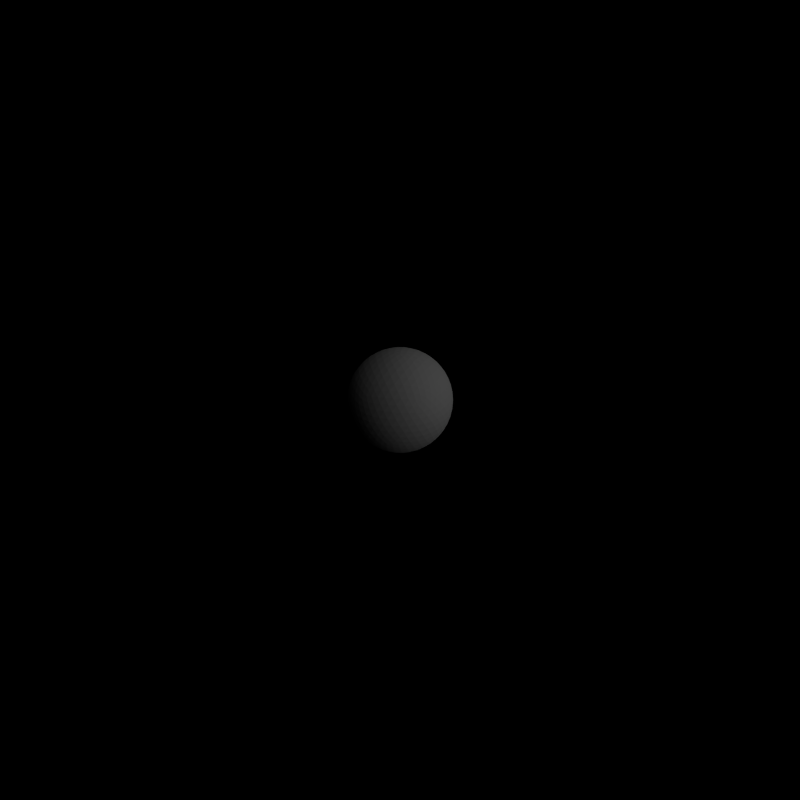 # Source: smoke.blend  (saved by Blender 2.64.0; exported with 4.5.12 LTS)
import bpy
from mathutils import Matrix  # noqa: F401  (used for matrix-valued properties, if any)

bpy.ops.wm.read_factory_settings(use_empty=True)
scene = bpy.context.scene
scene.name = 'Scene'

# ---- collections
col_collection_1 = bpy.data.collections.new('Collection 1'); scene.collection.children.link(col_collection_1)

# ---- materials (node trees are filled in below, after node groups)
mat_material = bpy.data.materials.new('Material')
mat_material.alpha_threshold = 0.0
mat_material.use_transparent_shadow = False
mat_material.diffuse_color = (0.08714, 0.08714, 0.08714, 1.0)
mat_material.roughness = 0.5
mat_material.specular_intensity = 0.0

# ---- material node trees

# ---- world
world_world = bpy.data.worlds.new('World'); scene.world = world_world
world_world.color = (0.0, 0.0, 0.0)
world_world.use_sun_shadow = False
world_world.sun_shadow_jitter_overblur = 0.0
world_world.cycles.sampling_method = 'MANUAL'
world_world.cycles.sample_map_resolution = 256
world_world.light_settings.ao_factor = 0.5

# ---- cameras
cam_camera = bpy.data.cameras.new('Camera')
cam_camera.type = 'ORTHO'
cam_camera.clip_start = 0.001
cam_camera.clip_end = 100.0
cam_camera.lens = 35.0
cam_camera.sensor_width = 32.0
cam_camera.sensor_height = 18.0
cam_camera.ortho_scale = 2.828
cam_camera.dof.focus_distance = 0.0
cam_camera.dof.aperture_fstop = 128.0

# ---- lights
light_lamp_004 = bpy.data.lights.new('Lamp.004', 'SUN')
light_lamp_004.transmission_factor = 0.0
light_lamp_004.cutoff_distance = 30.0
light_lamp_004.angle = 1.571
light_lamp_004.energy = 1.0
light_lamp_004.shadow_buffer_clip_start = 1.001
light_lamp_004.shadow_soft_size = 1.0
light_lamp_004.shadow_cascade_max_distance = 1000.0
light_lamp_004.cycles.use_multiple_importance_sampling = False
light_lamp_003 = bpy.data.lights.new('Lamp.003', 'SUN')
light_lamp_003.transmission_factor = 0.0
light_lamp_003.cutoff_distance = 30.0
light_lamp_003.use_shadow = False
light_lamp_003.angle = 1.571
light_lamp_003.energy = 1.0
light_lamp_003.shadow_buffer_clip_start = 1.001
light_lamp_003.shadow_soft_size = 1.0
light_lamp_003.shadow_cascade_max_distance = 1000.0
light_lamp_003.cycles.use_multiple_importance_sampling = False

# ---- meshes
me_icosphere = bpy.data.meshes.new('Icosphere')
me_icosphere.from_pydata([(1.49e-08, 0.0, -0.5), (0.3618, -0.2629, -0.2236), (-0.1382, -0.4253, -0.2236), (-0.4472, 0.0, -0.2236), (-0.1382, 0.4253, -0.2236), (0.3618, 0.2629, -0.2236), (0.1382, -0.4253, 0.2236), (-0.3618, -0.2629, 0.2236), (-0.3618, 0.2629, 0.2236), (0.1382, 0.4253, 0.2236), (0.4472, 0.0, 0.2236), (1.49e-08, 0.0, 0.5), (0.04824, -0.03504, -0.4964), (0.1016, -0.07381, -0.484), (0.1576, -0.1145, -0.4605), (0.2127, -0.1545, -0.4253), (0.2627, -0.1909, -0.3802), (0.3048, -0.2214, -0.3288), (0.3376, -0.2453, -0.2753), (0.3192, -0.302, -0.2385), (0.266, -0.3409, -0.2512), (0.2025, -0.3762, -0.2598), (0.1314, -0.4045, -0.2629), (0.05728, -0.4234, -0.2598), (-0.01482, -0.4321, -0.2512), (-0.08073, -0.432, -0.2385), (-0.129, -0.3969, -0.2753), (-0.1164, -0.3583, -0.3288), (-0.1003, -0.3088, -0.3802), (-0.08123, -0.25, -0.4253), (-0.06021, -0.1853, -0.4605), (-0.0388, -0.1194, -0.484), (-0.01842, -0.0567, -0.4964), (0.04824, 0.03504, -0.4964), (0.1016, 0.07381, -0.484), (0.1576, 0.1145, -0.4605), (0.2127, 0.1545, -0.4253), (0.2627, 0.1909, -0.3802), (0.3048, 0.2214, -0.3288), (0.3376, 0.2453, -0.2753), (0.3859, 0.2103, -0.2385), (0.4064, 0.1476, -0.2512), (0.4203, 0.07635, -0.2598), (0.4253, -8.759e-09, -0.2629), (0.4203, -0.07635, -0.2598), (0.4064, -0.1476, -0.2512), (0.3859, -0.2103, -0.2385), (-0.1886, -0.3969, -0.2385), (-0.242, -0.3583, -0.2512), (-0.2952, -0.3088, -0.2598), (-0.3441, -0.25, -0.2629), (-0.3849, -0.1853, -0.2598), (-0.4155, -0.1194, -0.2511), (-0.4358, -0.0567, -0.2385), (-0.4174, 0.0, -0.2753), (-0.3767, 0.0, -0.3288), (-0.3247, 0.0, -0.3802), (-0.2629, 0.0, -0.4253), (-0.1948, 0.0, -0.4605), (-0.1256, 0.0, -0.484), (-0.05962, 0.0, -0.4964), (-0.4358, 0.0567, -0.2385), (-0.4155, 0.1194, -0.2511), (-0.3849, 0.1853, -0.2598), (-0.3441, 0.25, -0.2629), (-0.2952, 0.3088, -0.2598), (-0.242, 0.3583, -0.2512), (-0.1886, 0.3969, -0.2385), (-0.129, 0.3969, -0.2753), (-0.1164, 0.3583, -0.3288), (-0.1003, 0.3088, -0.3802), (-0.08123, 0.25, -0.4253), (-0.06021, 0.1853, -0.4605), (-0.0388, 0.1194, -0.484), (-0.01842, 0.0567, -0.4964), (-0.08073, 0.432, -0.2385), (-0.01482, 0.4321, -0.2512), (0.05728, 0.4234, -0.2598), (0.1314, 0.4045, -0.2629), (0.2025, 0.3762, -0.2598), (0.266, 0.3409, -0.2512), (0.3192, 0.302, -0.2385), (0.3973, 0.2453, -0.1789), (0.4303, 0.2214, -0.1256), (0.4575, 0.1909, -0.06495), (0.4755, 0.1545, 4.379e-09), (0.4824, 0.1145, 0.06495), (0.4783, 0.07381, 0.1256), (0.4656, 0.03504, 0.1789), (0.4656, -0.03504, 0.1789), (0.4783, -0.07381, 0.1256), (0.4824, -0.1145, 0.06495), (0.4755, -0.1545, -4.379e-09), (0.4575, -0.1909, -0.06495), (0.4303, -0.2214, -0.1256), (0.3973, -0.2453, -0.1789), (0.3561, -0.302, -0.1789), (0.3436, -0.3409, -0.1256), (0.3229, -0.3762, -0.06495), (0.2939, -0.4045, 4.379e-09), (0.258, -0.4234, 0.06495), (0.218, -0.4321, 0.1256), (0.1772, -0.432, 0.1789), (0.1105, -0.4536, 0.1789), (0.07761, -0.4777, 0.1256), (0.04014, -0.4941, 0.06495), (1.052e-08, -0.5, -4.379e-09), (-0.04014, -0.4941, -0.06495), (-0.07761, -0.4777, -0.1256), (-0.1105, -0.4536, -0.1789), (-0.1772, -0.432, -0.1789), (-0.218, -0.4321, -0.1256), (-0.258, -0.4234, -0.06495), (-0.2939, -0.4045, 4.379e-09), (-0.3229, -0.3762, 0.06495), (-0.3436, -0.3409, 0.1256), (-0.3561, -0.302, 0.1789), (-0.3973, -0.2453, 0.1789), (-0.4303, -0.2214, 0.1256), (-0.4575, -0.1909, 0.06495), (-0.4755, -0.1545, -4.379e-09), (-0.4824, -0.1145, -0.06495), (-0.4783, -0.07381, -0.1256), (-0.4656, -0.03504, -0.1789), (-0.4656, 0.03504, -0.1789), (-0.4783, 0.07381, -0.1256), (-0.4824, 0.1145, -0.06495), (-0.4755, 0.1545, 4.379e-09), (-0.4575, 0.1909, 0.06495), (-0.4303, 0.2214, 0.1256), (-0.3973, 0.2453, 0.1789), (-0.3561, 0.302, 0.1789), (-0.3436, 0.3409, 0.1256), (-0.3229, 0.3762, 0.06495), (-0.2939, 0.4045, -4.379e-09), (-0.258, 0.4234, -0.06495), (-0.218, 0.4321, -0.1256), (-0.1772, 0.432, -0.1789), (-0.1105, 0.4536, -0.1789), (-0.07761, 0.4777, -0.1256), (-0.04014, 0.4941, -0.06495), (1.928e-08, 0.5, 4.379e-09), (0.04014, 0.4941, 0.06495), (0.07761, 0.4777, 0.1256), (0.1105, 0.4536, 0.1789), (0.1772, 0.432, 0.1789), (0.218, 0.4321, 0.1256), (0.258, 0.4234, 0.06495), (0.2939, 0.4045, -4.379e-09), (0.3229, 0.3762, -0.06495), (0.3436, 0.3409, -0.1256), (0.3561, 0.302, -0.1789), (0.4358, -0.0567, 0.2385), (0.4155, -0.1194, 0.2511), (0.3849, -0.1853, 0.2598), (0.3441, -0.25, 0.2629), (0.2952, -0.3088, 0.2598), (0.242, -0.3583, 0.2512), (0.1886, -0.3969, 0.2385), (0.08073, -0.432, 0.2385), (0.01482, -0.4321, 0.2512), (-0.05728, -0.4234, 0.2598), (-0.1314, -0.4045, 0.2629), (-0.2025, -0.3762, 0.2598), (-0.266, -0.3409, 0.2512), (-0.3192, -0.302, 0.2385), (-0.3859, -0.2103, 0.2385), (-0.4064, -0.1476, 0.2512), (-0.4203, -0.07635, 0.2598), (-0.4253, 8.759e-09, 0.2629), (-0.4203, 0.07635, 0.2598), (-0.4064, 0.1476, 0.2512), (-0.3859, 0.2103, 0.2385), (-0.3192, 0.302, 0.2385), (-0.266, 0.3409, 0.2512), (-0.2025, 0.3762, 0.2598), (-0.1314, 0.4045, 0.2629), (-0.05728, 0.4234, 0.2598), (0.01482, 0.4321, 0.2512), (0.08073, 0.432, 0.2385), (0.1886, 0.3969, 0.2385), (0.242, 0.3583, 0.2512), (0.2952, 0.3088, 0.2598), (0.3441, 0.25, 0.2629), (0.3849, 0.1853, 0.2598), (0.4155, 0.1194, 0.2511), (0.4358, 0.0567, 0.2385), (0.4174, 0.0, 0.2753), (0.3767, 0.0, 0.3288), (0.3247, 0.0, 0.3802), (0.2629, 0.0, 0.4253), (0.1948, 0.0, 0.4605), (0.1256, 0.0, 0.484), (0.05962, 0.0, 0.4964), (0.01842, -0.0567, 0.4964), (0.0388, -0.1194, 0.484), (0.06021, -0.1853, 0.4605), (0.08123, -0.25, 0.4253), (0.1003, -0.3088, 0.3802), (0.1164, -0.3583, 0.3288), (0.129, -0.3969, 0.2753), (-0.04824, -0.03504, 0.4964), (-0.1016, -0.07381, 0.484), (-0.1576, -0.1145, 0.4605), (-0.2127, -0.1545, 0.4253), (-0.2627, -0.1909, 0.3802), (-0.3048, -0.2214, 0.3288), (-0.3376, -0.2453, 0.2753), (-0.04824, 0.03504, 0.4964), (-0.1016, 0.07381, 0.484), (-0.1576, 0.1145, 0.4605), (-0.2127, 0.1545, 0.4253), (-0.2627, 0.1909, 0.3802), (-0.3048, 0.2214, 0.3288), (-0.3376, 0.2453, 0.2753), (0.01842, 0.0567, 0.4964), (0.0388, 0.1194, 0.484), (0.06021, 0.1853, 0.4605), (0.08123, 0.25, 0.4253), (0.1003, 0.3088, 0.3802), (0.1164, 0.3583, 0.3288), (0.129, 0.3969, 0.2753), (-0.06634, -0.3996, -0.2932), (-0.04896, -0.3554, -0.3483), (0.004854, -0.3945, -0.3072), (-0.02912, -0.2996, -0.3993), (0.0264, -0.3441, -0.3618), (0.08123, -0.3797, -0.315), (-0.008049, -0.2347, -0.4414), (0.04839, -0.2821, -0.41), (0.105, -0.3233, -0.3667), (0.1575, -0.355, -0.315), (0.0127, -0.1656, -0.4716), (0.0691, -0.2127, -0.4472), (0.1267, -0.2567, -0.41), (0.1809, -0.2939, -0.3618), (0.228, -0.322, -0.3072), (0.03174, -0.09769, -0.4893), (0.08707, -0.1415, -0.4716), (0.1445, -0.1851, -0.4414), (0.1996, -0.2252, -0.3993), (0.2485, -0.2587, -0.3483), (0.2885, -0.2843, -0.2932), (0.3595, 0.1866, -0.2932), (0.3767, 0.1173, -0.3072), (0.3229, 0.1564, -0.3483), (0.3862, 0.04009, -0.315), (0.3354, 0.08123, -0.3618), (0.2759, 0.1203, -0.3993), (0.3862, -0.04009, -0.315), (0.3399, -2.41e-07, -0.3667), (0.2833, 0.04116, -0.41), (0.2207, 0.08018, -0.4414), (0.3767, -0.1173, -0.3072), (0.3354, -0.08123, -0.3618), (0.2833, -0.04116, -0.41), (0.2236, -3.69e-07, -0.4472), (0.1614, 0.0391, -0.4716), (0.3595, -0.1866, -0.2932), (0.3229, -0.1564, -0.3483), (0.2759, -0.1203, -0.3993), (0.2207, -0.08018, -0.4414), (0.1614, -0.0391, -0.4716), (0.1027, -2.816e-07, -0.4893), (-0.4005, -0.06037, -0.2932), (-0.3531, -0.06326, -0.3483), (-0.3737, -0.1265, -0.3072), (-0.2939, -0.06487, -0.3993), (-0.3191, -0.1314, -0.3618), (-0.336, -0.1946, -0.315), (-0.2257, -0.06487, -0.4414), (-0.2534, -0.1332, -0.41), (-0.275, -0.1998, -0.3667), (-0.2889, -0.2595, -0.315), (-0.1536, -0.06326, -0.4716), (-0.1809, -0.1314, -0.4472), (-0.205, -0.1998, -0.41), (-0.2236, -0.2629, -0.3618), (-0.2358, -0.3163, -0.3072), (-0.0831, -0.06038, -0.4893), (-0.1076, -0.1265, -0.4716), (-0.1314, -0.1946, -0.4414), (-0.1525, -0.2595, -0.3993), (-0.1693, -0.3163, -0.3483), (-0.1812, -0.3623, -0.2932), (-0.1812, 0.3623, -0.2932), (-0.1693, 0.3163, -0.3483), (-0.2358, 0.3163, -0.3072), (-0.1525, 0.2595, -0.3993), (-0.2236, 0.2629, -0.3618), (-0.2889, 0.2595, -0.315), (-0.1314, 0.1946, -0.4414), (-0.205, 0.1998, -0.41), (-0.275, 0.1998, -0.3667), (-0.336, 0.1946, -0.315), (-0.1076, 0.1265, -0.4716), (-0.1809, 0.1314, -0.4472), (-0.2534, 0.1332, -0.41), (-0.3191, 0.1314, -0.3618), (-0.3737, 0.1265, -0.3072), (-0.0831, 0.06037, -0.4893), (-0.1536, 0.06326, -0.4716), (-0.2257, 0.06487, -0.4414), (-0.2939, 0.06487, -0.3993), (-0.3531, 0.06326, -0.3483), (-0.4005, 0.06037, -0.2932), (0.2885, 0.2843, -0.2932), (0.2485, 0.2587, -0.3483), (0.228, 0.322, -0.3072), (0.1996, 0.2252, -0.3993), (0.1809, 0.2939, -0.3618), (0.1575, 0.355, -0.315), (0.1445, 0.1851, -0.4414), (0.1267, 0.2567, -0.41), (0.105, 0.3233, -0.3667), (0.08123, 0.3797, -0.315), (0.08707, 0.1415, -0.4716), (0.0691, 0.2127, -0.4472), (0.04839, 0.2821, -0.41), (0.02639, 0.3441, -0.3618), (0.004854, 0.3945, -0.3072), (0.03174, 0.09769, -0.4893), (0.0127, 0.1656, -0.4716), (-0.008049, 0.2347, -0.4414), (-0.02913, 0.2996, -0.3993), (-0.04896, 0.3554, -0.3483), (-0.06634, 0.3996, -0.2932), (0.4836, -7.533e-09, 0.127), (0.494, -0.0391, 0.06652), (0.494, 0.0391, 0.06652), (0.4935, -0.08018, -2.273e-09), (0.5, -7.834e-09, 2.335e-16), (0.4935, 0.08018, 2.273e-09), (0.4805, -0.1203, -0.0682), (0.4934, -0.04116, -0.07003), (0.4934, 0.04116, -0.07003), (0.4805, 0.1203, -0.0682), (0.4559, -0.1564, -0.133), (0.4736, -0.08123, -0.1382), (0.48, -1.662e-08, -0.1401), (0.4736, 0.08123, -0.1382), (0.4559, 0.1564, -0.133), (0.423, -0.1866, -0.1904), (0.4432, -0.1173, -0.1995), (0.4545, -0.04009, -0.2046), (0.4545, 0.04009, -0.2046), (0.4432, 0.1173, -0.1995), (0.423, 0.1866, -0.1904), (0.1494, -0.4599, 0.127), (0.1155, -0.4819, 0.06652), (0.1898, -0.4578, 0.06652), (0.07625, -0.4942, -2.273e-09), (0.1545, -0.4755, 7.004e-15), (0.2288, -0.4446, 2.273e-09), (0.0341, -0.4942, -0.06821), (0.1133, -0.4819, -0.07003), (0.1916, -0.4565, -0.07003), (0.2629, -0.4198, -0.06821), (-0.00785, -0.4819, -0.133), (0.0691, -0.4755, -0.1382), (0.1483, -0.4565, -0.1401), (0.2236, -0.4253, -0.1382), (0.2896, -0.3853, -0.133), (-0.04673, -0.4599, -0.1905), (0.02541, -0.4577, -0.1995), (0.1023, -0.4446, -0.2046), (0.1786, -0.4198, -0.2046), (0.2485, -0.3853, -0.1995), (0.3082, -0.3446, -0.1905), (-0.3913, -0.2843, 0.127), (-0.4226, -0.2587, 0.06652), (-0.3767, -0.322, 0.06652), (-0.4464, -0.2252, -2.273e-09), (-0.4045, -0.2939, 2.008e-14), (-0.3521, -0.355, 2.273e-09), (-0.4594, -0.1851, -0.0682), (-0.4233, -0.2567, -0.07003), (-0.3749, -0.3233, -0.07003), (-0.318, -0.3797, -0.06821), (-0.4608, -0.1415, -0.133), (-0.4309, -0.2127, -0.1382), (-0.3883, -0.2821, -0.1401), (-0.3354, -0.3441, -0.1382), (-0.2769, -0.3945, -0.133), (-0.4519, -0.09769, -0.1904), (-0.4275, -0.1656, -0.1995), (-0.3912, -0.2347, -0.2046), (-0.3441, -0.2996, -0.2046), (-0.2896, -0.3554, -0.1995), (-0.2325, -0.3996, -0.1905), (-0.3913, 0.2843, 0.127), (-0.3767, 0.322, 0.06652), (-0.4226, 0.2587, 0.06652), (-0.3521, 0.355, -2.273e-09), (-0.4045, 0.2939, -1.961e-14), (-0.4464, 0.2252, 2.273e-09), (-0.318, 0.3797, -0.06821), (-0.3749, 0.3233, -0.07003), (-0.4233, 0.2567, -0.07003), (-0.4594, 0.1851, -0.0682), (-0.2769, 0.3945, -0.133), (-0.3354, 0.3441, -0.1382), (-0.3883, 0.2821, -0.1401), (-0.4309, 0.2127, -0.1382), (-0.4608, 0.1415, -0.133), (-0.2325, 0.3996, -0.1905), (-0.2896, 0.3554, -0.1995), (-0.3441, 0.2996, -0.2046), (-0.3912, 0.2347, -0.2046), (-0.4275, 0.1656, -0.1995), (-0.4519, 0.09769, -0.1904), (0.1494, 0.4599, 0.127), (0.1898, 0.4578, 0.06652), (0.1155, 0.4819, 0.06652), (0.2288, 0.4446, -2.273e-09), (0.1545, 0.4755, -6.537e-15), (0.07625, 0.4942, 2.273e-09), (0.2629, 0.4198, -0.06821), (0.1916, 0.4565, -0.07003), (0.1133, 0.4819, -0.07003), (0.0341, 0.4942, -0.06821), (0.2896, 0.3853, -0.133), (0.2236, 0.4253, -0.1382), (0.1483, 0.4565, -0.1401), (0.0691, 0.4755, -0.1382), (-0.00785, 0.4819, -0.133), (0.3082, 0.3446, -0.1905), (0.2485, 0.3853, -0.1995), (0.1786, 0.4198, -0.2046), (0.1023, 0.4446, -0.2046), (0.02541, 0.4577, -0.1995), (-0.04673, 0.4599, -0.1905), (0.2325, -0.3996, 0.1905), (0.2769, -0.3945, 0.133), (0.2896, -0.3554, 0.1995), (0.318, -0.3797, 0.0682), (0.3354, -0.3441, 0.1382), (0.3441, -0.2996, 0.2046), (0.3521, -0.355, -5.477e-07), (0.3749, -0.3233, 0.07003), (0.3883, -0.2821, 0.1401), (0.3912, -0.2347, 0.2046), (0.3767, -0.322, -0.06652), (0.4045, -0.2939, -9.511e-07), (0.4233, -0.2567, 0.07003), (0.4309, -0.2127, 0.1382), (0.4275, -0.1656, 0.1995), (0.3913, -0.2843, -0.127), (0.4226, -0.2587, -0.06652), (0.4464, -0.2252, -1.138e-06), (0.4594, -0.1851, 0.0682), (0.4608, -0.1415, 0.133), (0.4519, -0.09769, 0.1904), (-0.3082, -0.3446, 0.1904), (-0.2896, -0.3853, 0.133), (-0.2485, -0.3853, 0.1995), (-0.2629, -0.4198, 0.0682), (-0.2236, -0.4253, 0.1382), (-0.1786, -0.4198, 0.2046), (-0.2288, -0.4446, -3.13e-07), (-0.1916, -0.4565, 0.07003), (-0.1483, -0.4565, 0.1401), (-0.1023, -0.4446, 0.2046), (-0.1898, -0.4578, -0.06652), (-0.1545, -0.4755, -3.936e-07), (-0.1133, -0.4819, 0.07003), (-0.0691, -0.4755, 0.1382), (-0.02541, -0.4577, 0.1995), (-0.1494, -0.4599, -0.127), (-0.1155, -0.4819, -0.06652), (-0.07625, -0.4942, -2.472e-07), (-0.0341, -0.4942, 0.0682), (0.00785, -0.4819, 0.133), (0.04673, -0.4599, 0.1904), (-0.423, 0.1866, 0.1904), (-0.4559, 0.1564, 0.133), (-0.4432, 0.1173, 0.1995), (-0.4805, 0.1203, 0.0682), (-0.4736, 0.08123, 0.1382), (-0.4545, 0.04009, 0.2046), (-0.4935, 0.08018, 5.477e-08), (-0.4934, 0.04116, 0.07003), (-0.48, -4.017e-08, 0.1401), (-0.4545, -0.04009, 0.2046), (-0.494, 0.0391, -0.06652), (-0.5, -1.804e-07, 3.198e-07), (-0.4934, -0.04116, 0.07003), (-0.4736, -0.08123, 0.1382), (-0.4432, -0.1173, 0.1995), (-0.4836, -2.023e-07, -0.127), (-0.494, -0.0391, -0.06652), (-0.4935, -0.08018, 7.287e-07), (-0.4805, -0.1203, 0.06821), (-0.4559, -0.1564, 0.133), (-0.423, -0.1866, 0.1904), (0.04673, 0.4599, 0.1904), (0.00785, 0.4819, 0.133), (-0.02541, 0.4577, 0.1995), (-0.0341, 0.4942, 0.06821), (-0.0691, 0.4755, 0.1382), (-0.1023, 0.4446, 0.2046), (-0.07625, 0.4942, -1.721e-07), (-0.1133, 0.4819, 0.07003), (-0.1483, 0.4565, 0.1401), (-0.1786, 0.4198, 0.2046), (-0.1155, 0.4819, -0.06652), (-0.1545, 0.4755, -2.46e-07), (-0.1916, 0.4565, 0.07003), (-0.2236, 0.4253, 0.1382), (-0.2485, 0.3853, 0.1995), (-0.1494, 0.4599, -0.127), (-0.1898, 0.4578, -0.06652), (-0.2288, 0.4446, -1.918e-07), (-0.2629, 0.4198, 0.06821), (-0.2896, 0.3853, 0.133), (-0.3082, 0.3446, 0.1905), (0.4519, 0.09769, 0.1904), (0.4608, 0.1415, 0.133), (0.4275, 0.1656, 0.1995), (0.4594, 0.1851, 0.0682), (0.4309, 0.2127, 0.1382), (0.3912, 0.2347, 0.2046), (0.4464, 0.2252, -1.565e-08), (0.4233, 0.2567, 0.07003), (0.3883, 0.2821, 0.1401), (0.3441, 0.2996, 0.2046), (0.4226, 0.2587, -0.06652), (0.4045, 0.2939, 0.0), (0.3749, 0.3233, 0.07003), (0.3354, 0.3441, 0.1382), (0.2896, 0.3554, 0.1995), (0.3913, 0.2843, -0.127), (0.3767, 0.322, -0.06652), (0.3521, 0.355, 2.557e-08), (0.318, 0.3797, 0.06821), (0.2769, 0.3945, 0.133), (0.2325, 0.3996, 0.1905), (0.0831, -0.06037, 0.4893), (0.1076, -0.1265, 0.4716), (0.1536, -0.06326, 0.4716), (0.1314, -0.1946, 0.4414), (0.1809, -0.1314, 0.4472), (0.2257, -0.06487, 0.4414), (0.1525, -0.2595, 0.3993), (0.205, -0.1998, 0.41), (0.2534, -0.1332, 0.41), (0.2939, -0.06487, 0.3993), (0.1693, -0.3163, 0.3483), (0.2236, -0.2629, 0.3618), (0.275, -0.1998, 0.3667), (0.3191, -0.1314, 0.3618), (0.3531, -0.06326, 0.3483), (0.1812, -0.3623, 0.2932), (0.2358, -0.3163, 0.3072), (0.2889, -0.2595, 0.315), (0.336, -0.1946, 0.315), (0.3737, -0.1265, 0.3072), (0.4005, -0.06038, 0.2932), (-0.03174, -0.09769, 0.4893), (-0.08707, -0.1415, 0.4716), (-0.0127, -0.1656, 0.4716), (-0.1445, -0.1851, 0.4414), (-0.0691, -0.2127, 0.4472), (0.008049, -0.2347, 0.4414), (-0.1996, -0.2252, 0.3993), (-0.1267, -0.2567, 0.41), (-0.04839, -0.2821, 0.41), (0.02912, -0.2996, 0.3993), (-0.2485, -0.2587, 0.3483), (-0.1809, -0.2939, 0.3618), (-0.105, -0.3233, 0.3667), (-0.02639, -0.3441, 0.3618), (0.04896, -0.3554, 0.3483), (-0.2885, -0.2843, 0.2932), (-0.228, -0.322, 0.3072), (-0.1575, -0.355, 0.315), (-0.08123, -0.3797, 0.315), (-0.004854, -0.3945, 0.3072), (0.06634, -0.3996, 0.2932), (-0.1027, 0.0, 0.4893), (-0.1614, 0.0391, 0.4716), (-0.1614, -0.0391, 0.4716), (-0.2207, 0.08018, 0.4414), (-0.2236, -7.834e-09, 0.4472), (-0.2207, -0.08018, 0.4414), (-0.2759, 0.1203, 0.3993), (-0.2833, 0.04116, 0.41), (-0.2833, -0.04116, 0.41), (-0.2759, -0.1203, 0.3993), (-0.3229, 0.1564, 0.3483), (-0.3354, 0.08123, 0.3618), (-0.3399, -8.31e-09, 0.3667), (-0.3354, -0.08123, 0.3618), (-0.3229, -0.1564, 0.3483), (-0.3595, 0.1866, 0.2932), (-0.3767, 0.1173, 0.3072), (-0.3862, 0.04009, 0.315), (-0.3862, -0.04009, 0.315), (-0.3767, -0.1173, 0.3072), (-0.3595, -0.1866, 0.2932), (-0.03174, 0.09769, 0.4893), (-0.0127, 0.1656, 0.4716), (-0.08707, 0.1415, 0.4716), (0.008049, 0.2347, 0.4414), (-0.0691, 0.2127, 0.4472), (-0.1445, 0.1851, 0.4414), (0.02912, 0.2996, 0.3993), (-0.04839, 0.2821, 0.41), (-0.1267, 0.2567, 0.41), (-0.1996, 0.2252, 0.3993), (0.04896, 0.3554, 0.3483), (-0.02639, 0.3441, 0.3618), (-0.105, 0.3233, 0.3667), (-0.1809, 0.2939, 0.3618), (-0.2485, 0.2587, 0.3483), (0.06634, 0.3996, 0.2932), (-0.004854, 0.3945, 0.3072), (-0.08123, 0.3797, 0.315), (-0.1575, 0.355, 0.315), (-0.228, 0.322, 0.3072), (-0.2885, 0.2843, 0.2932), (0.0831, 0.06037, 0.4893), (0.1536, 0.06326, 0.4716), (0.1076, 0.1265, 0.4716), (0.2257, 0.06487, 0.4414), (0.1809, 0.1314, 0.4472), (0.1314, 0.1946, 0.4414), (0.2939, 0.06487, 0.3993), (0.2534, 0.1332, 0.41), (0.205, 0.1998, 0.41), (0.1525, 0.2595, 0.3993), (0.3531, 0.06326, 0.3483), (0.3191, 0.1314, 0.3618), (0.275, 0.1998, 0.3667), (0.2236, 0.2629, 0.3618), (0.1693, 0.3163, 0.3483), (0.4005, 0.06038, 0.2932), (0.3737, 0.1265, 0.3072), (0.336, 0.1946, 0.315), (0.2889, 0.2595, 0.315), (0.2358, 0.3163, 0.3072), (0.1812, 0.3623, 0.2932)], [], [(0, 12, 32), (1, 18, 46), (0, 32, 60), (0, 60, 74), (0, 74, 33), (1, 46, 95), (2, 25, 109), (3, 53, 123), (4, 67, 137), (5, 81, 151), (1, 95, 96), (2, 109, 110), (3, 123, 124), (4, 137, 138), (5, 151, 82), (6, 158, 200), (7, 165, 207), (8, 172, 214), (9, 179, 221), (10, 186, 187), (26, 25, 2), (27, 222, 26), (28, 223, 27), (29, 225, 28), (30, 228, 29), (31, 232, 30), (32, 237, 31), (26, 222, 25), (222, 24, 25), (27, 223, 222), (223, 224, 222), (222, 224, 24), (224, 23, 24), (28, 225, 223), (225, 226, 223), (223, 226, 224), (226, 227, 224), (224, 227, 23), (227, 22, 23), (29, 228, 225), (228, 229, 225), (225, 229, 226), (229, 230, 226), (226, 230, 227), (230, 231, 227), (227, 231, 22), (231, 21, 22), (30, 232, 228), (232, 233, 228), (228, 233, 229), (233, 234, 229), (229, 234, 230), (234, 235, 230), (230, 235, 231), (235, 236, 231), (231, 236, 21), (236, 20, 21), (31, 237, 232), (237, 238, 232), (232, 238, 233), (238, 239, 233), (233, 239, 234), (239, 240, 234), (234, 240, 235), (240, 241, 235), (235, 241, 236), (241, 242, 236), (236, 242, 20), (242, 19, 20), (32, 12, 237), (12, 13, 237), (237, 13, 238), (13, 14, 238), (238, 14, 239), (14, 15, 239), (239, 15, 240), (15, 16, 240), (240, 16, 241), (16, 17, 241), (241, 17, 242), (17, 18, 242), (242, 18, 19), (18, 1, 19), (40, 39, 5), (41, 243, 40), (42, 244, 41), (43, 246, 42), (44, 249, 43), (45, 253, 44), (46, 258, 45), (40, 243, 39), (243, 38, 39), (41, 244, 243), (244, 245, 243), (243, 245, 38), (245, 37, 38), (42, 246, 244), (246, 247, 244), (244, 247, 245), (247, 248, 245), (245, 248, 37), (248, 36, 37), (43, 249, 246), (249, 250, 246), (246, 250, 247), (250, 251, 247), (247, 251, 248), (251, 252, 248), (248, 252, 36), (252, 35, 36), (44, 253, 249), (253, 254, 249), (249, 254, 250), (254, 255, 250), (250, 255, 251), (255, 256, 251), (251, 256, 252), (256, 257, 252), (252, 257, 35), (257, 34, 35), (45, 258, 253), (258, 259, 253), (253, 259, 254), (259, 260, 254), (254, 260, 255), (260, 261, 255), (255, 261, 256), (261, 262, 256), (256, 262, 257), (262, 263, 257), (257, 263, 34), (263, 33, 34), (46, 18, 258), (18, 17, 258), (258, 17, 259), (17, 16, 259), (259, 16, 260), (16, 15, 260), (260, 15, 261), (15, 14, 261), (261, 14, 262), (14, 13, 262), (262, 13, 263), (13, 12, 263), (263, 12, 33), (12, 0, 33), (54, 53, 3), (55, 264, 54), (56, 265, 55), (57, 267, 56), (58, 270, 57), (59, 274, 58), (60, 279, 59), (54, 264, 53), (264, 52, 53), (55, 265, 264), (265, 266, 264), (264, 266, 52), (266, 51, 52), (56, 267, 265), (267, 268, 265), (265, 268, 266), (268, 269, 266), (266, 269, 51), (269, 50, 51), (57, 270, 267), (270, 271, 267), (267, 271, 268), (271, 272, 268), (268, 272, 269), (272, 273, 269), (269, 273, 50), (273, 49, 50), (58, 274, 270), (274, 275, 270), (270, 275, 271), (275, 276, 271), (271, 276, 272), (276, 277, 272), (272, 277, 273), (277, 278, 273), (273, 278, 49), (278, 48, 49), (59, 279, 274), (279, 280, 274), (274, 280, 275), (280, 281, 275), (275, 281, 276), (281, 282, 276), (276, 282, 277), (282, 283, 277), (277, 283, 278), (283, 284, 278), (278, 284, 48), (284, 47, 48), (60, 32, 279), (32, 31, 279), (279, 31, 280), (31, 30, 280), (280, 30, 281), (30, 29, 281), (281, 29, 282), (29, 28, 282), (282, 28, 283), (28, 27, 283), (283, 27, 284), (27, 26, 284), (284, 26, 47), (26, 2, 47), (68, 67, 4), (69, 285, 68), (70, 286, 69), (71, 288, 70), (72, 291, 71), (73, 295, 72), (74, 300, 73), (68, 285, 67), (285, 66, 67), (69, 286, 285), (286, 287, 285), (285, 287, 66), (287, 65, 66), (70, 288, 286), (288, 289, 286), (286, 289, 287), (289, 290, 287), (287, 290, 65), (290, 64, 65), (71, 291, 288), (291, 292, 288), (288, 292, 289), (292, 293, 289), (289, 293, 290), (293, 294, 290), (290, 294, 64), (294, 63, 64), (72, 295, 291), (295, 296, 291), (291, 296, 292), (296, 297, 292), (292, 297, 293), (297, 298, 293), (293, 298, 294), (298, 299, 294), (294, 299, 63), (299, 62, 63), (73, 300, 295), (300, 301, 295), (295, 301, 296), (301, 302, 296), (296, 302, 297), (302, 303, 297), (297, 303, 298), (303, 304, 298), (298, 304, 299), (304, 305, 299), (299, 305, 62), (305, 61, 62), (74, 60, 300), (60, 59, 300), (300, 59, 301), (59, 58, 301), (301, 58, 302), (58, 57, 302), (302, 57, 303), (57, 56, 303), (303, 56, 304), (56, 55, 304), (304, 55, 305), (55, 54, 305), (305, 54, 61), (54, 3, 61), (39, 81, 5), (38, 306, 39), (37, 307, 38), (36, 309, 37), (35, 312, 36), (34, 316, 35), (33, 321, 34), (39, 306, 81), (306, 80, 81), (38, 307, 306), (307, 308, 306), (306, 308, 80), (308, 79, 80), (37, 309, 307), (309, 310, 307), (307, 310, 308), (310, 311, 308), (308, 311, 79), (311, 78, 79), (36, 312, 309), (312, 313, 309), (309, 313, 310), (313, 314, 310), (310, 314, 311), (314, 315, 311), (311, 315, 78), (315, 77, 78), (35, 316, 312), (316, 317, 312), (312, 317, 313), (317, 318, 313), (313, 318, 314), (318, 319, 314), (314, 319, 315), (319, 320, 315), (315, 320, 77), (320, 76, 77), (34, 321, 316), (321, 322, 316), (316, 322, 317), (322, 323, 317), (317, 323, 318), (323, 324, 318), (318, 324, 319), (324, 325, 319), (319, 325, 320), (325, 326, 320), (320, 326, 76), (326, 75, 76), (33, 74, 321), (74, 73, 321), (321, 73, 322), (73, 72, 322), (322, 72, 323), (72, 71, 323), (323, 71, 324), (71, 70, 324), (324, 70, 325), (70, 69, 325), (325, 69, 326), (69, 68, 326), (326, 68, 75), (68, 4, 75), (89, 88, 10), (90, 327, 89), (91, 328, 90), (92, 330, 91), (93, 333, 92), (94, 337, 93), (95, 342, 94), (89, 327, 88), (327, 87, 88), (90, 328, 327), (328, 329, 327), (327, 329, 87), (329, 86, 87), (91, 330, 328), (330, 331, 328), (328, 331, 329), (331, 332, 329), (329, 332, 86), (332, 85, 86), (92, 333, 330), (333, 334, 330), (330, 334, 331), (334, 335, 331), (331, 335, 332), (335, 336, 332), (332, 336, 85), (336, 84, 85), (93, 337, 333), (337, 338, 333), (333, 338, 334), (338, 339, 334), (334, 339, 335), (339, 340, 335), (335, 340, 336), (340, 341, 336), (336, 341, 84), (341, 83, 84), (94, 342, 337), (342, 343, 337), (337, 343, 338), (343, 344, 338), (338, 344, 339), (344, 345, 339), (339, 345, 340), (345, 346, 340), (340, 346, 341), (346, 347, 341), (341, 347, 83), (347, 82, 83), (95, 46, 342), (46, 45, 342), (342, 45, 343), (45, 44, 343), (343, 44, 344), (44, 43, 344), (344, 43, 345), (43, 42, 345), (345, 42, 346), (42, 41, 346), (346, 41, 347), (41, 40, 347), (347, 40, 82), (40, 5, 82), (103, 102, 6), (104, 348, 103), (105, 349, 104), (106, 351, 105), (107, 354, 106), (108, 358, 107), (109, 363, 108), (103, 348, 102), (348, 101, 102), (104, 349, 348), (349, 350, 348), (348, 350, 101), (350, 100, 101), (105, 351, 349), (351, 352, 349), (349, 352, 350), (352, 353, 350), (350, 353, 100), (353, 99, 100), (106, 354, 351), (354, 355, 351), (351, 355, 352), (355, 356, 352), (352, 356, 353), (356, 357, 353), (353, 357, 99), (357, 98, 99), (107, 358, 354), (358, 359, 354), (354, 359, 355), (359, 360, 355), (355, 360, 356), (360, 361, 356), (356, 361, 357), (361, 362, 357), (357, 362, 98), (362, 97, 98), (108, 363, 358), (363, 364, 358), (358, 364, 359), (364, 365, 359), (359, 365, 360), (365, 366, 360), (360, 366, 361), (366, 367, 361), (361, 367, 362), (367, 368, 362), (362, 368, 97), (368, 96, 97), (109, 25, 363), (25, 24, 363), (363, 24, 364), (24, 23, 364), (364, 23, 365), (23, 22, 365), (365, 22, 366), (22, 21, 366), (366, 21, 367), (21, 20, 367), (367, 20, 368), (20, 19, 368), (368, 19, 96), (19, 1, 96), (117, 116, 7), (118, 369, 117), (119, 370, 118), (120, 372, 119), (121, 375, 120), (122, 379, 121), (123, 384, 122), (117, 369, 116), (369, 115, 116), (118, 370, 369), (370, 371, 369), (369, 371, 115), (371, 114, 115), (119, 372, 370), (372, 373, 370), (370, 373, 371), (373, 374, 371), (371, 374, 114), (374, 113, 114), (120, 375, 372), (375, 376, 372), (372, 376, 373), (376, 377, 373), (373, 377, 374), (377, 378, 374), (374, 378, 113), (378, 112, 113), (121, 379, 375), (379, 380, 375), (375, 380, 376), (380, 381, 376), (376, 381, 377), (381, 382, 377), (377, 382, 378), (382, 383, 378), (378, 383, 112), (383, 111, 112), (122, 384, 379), (384, 385, 379), (379, 385, 380), (385, 386, 380), (380, 386, 381), (386, 387, 381), (381, 387, 382), (387, 388, 382), (382, 388, 383), (388, 389, 383), (383, 389, 111), (389, 110, 111), (123, 53, 384), (53, 52, 384), (384, 52, 385), (52, 51, 385), (385, 51, 386), (51, 50, 386), (386, 50, 387), (50, 49, 387), (387, 49, 388), (49, 48, 388), (388, 48, 389), (48, 47, 389), (389, 47, 110), (47, 2, 110), (131, 130, 8), (132, 390, 131), (133, 391, 132), (134, 393, 133), (135, 396, 134), (136, 400, 135), (137, 405, 136), (131, 390, 130), (390, 129, 130), (132, 391, 390), (391, 392, 390), (390, 392, 129), (392, 128, 129), (133, 393, 391), (393, 394, 391), (391, 394, 392), (394, 395, 392), (392, 395, 128), (395, 127, 128), (134, 396, 393), (396, 397, 393), (393, 397, 394), (397, 398, 394), (394, 398, 395), (398, 399, 395), (395, 399, 127), (399, 126, 127), (135, 400, 396), (400, 401, 396), (396, 401, 397), (401, 402, 397), (397, 402, 398), (402, 403, 398), (398, 403, 399), (403, 404, 399), (399, 404, 126), (404, 125, 126), (136, 405, 400), (405, 406, 400), (400, 406, 401), (406, 407, 401), (401, 407, 402), (407, 408, 402), (402, 408, 403), (408, 409, 403), (403, 409, 404), (409, 410, 404), (404, 410, 125), (410, 124, 125), (137, 67, 405), (67, 66, 405), (405, 66, 406), (66, 65, 406), (406, 65, 407), (65, 64, 407), (407, 64, 408), (64, 63, 408), (408, 63, 409), (63, 62, 409), (409, 62, 410), (62, 61, 410), (410, 61, 124), (61, 3, 124), (145, 144, 9), (146, 411, 145), (147, 412, 146), (148, 414, 147), (149, 417, 148), (150, 421, 149), (151, 426, 150), (145, 411, 144), (411, 143, 144), (146, 412, 411), (412, 413, 411), (411, 413, 143), (413, 142, 143), (147, 414, 412), (414, 415, 412), (412, 415, 413), (415, 416, 413), (413, 416, 142), (416, 141, 142), (148, 417, 414), (417, 418, 414), (414, 418, 415), (418, 419, 415), (415, 419, 416), (419, 420, 416), (416, 420, 141), (420, 140, 141), (149, 421, 417), (421, 422, 417), (417, 422, 418), (422, 423, 418), (418, 423, 419), (423, 424, 419), (419, 424, 420), (424, 425, 420), (420, 425, 140), (425, 139, 140), (150, 426, 421), (426, 427, 421), (421, 427, 422), (427, 428, 422), (422, 428, 423), (428, 429, 423), (423, 429, 424), (429, 430, 424), (424, 430, 425), (430, 431, 425), (425, 431, 139), (431, 138, 139), (151, 81, 426), (81, 80, 426), (426, 80, 427), (80, 79, 427), (427, 79, 428), (79, 78, 428), (428, 78, 429), (78, 77, 429), (429, 77, 430), (77, 76, 430), (430, 76, 431), (76, 75, 431), (431, 75, 138), (75, 4, 138), (102, 158, 6), (101, 432, 102), (100, 433, 101), (99, 435, 100), (98, 438, 99), (97, 442, 98), (96, 447, 97), (102, 432, 158), (432, 157, 158), (101, 433, 432), (433, 434, 432), (432, 434, 157), (434, 156, 157), (100, 435, 433), (435, 436, 433), (433, 436, 434), (436, 437, 434), (434, 437, 156), (437, 155, 156), (99, 438, 435), (438, 439, 435), (435, 439, 436), (439, 440, 436), (436, 440, 437), (440, 441, 437), (437, 441, 155), (441, 154, 155), (98, 442, 438), (442, 443, 438), (438, 443, 439), (443, 444, 439), (439, 444, 440), (444, 445, 440), (440, 445, 441), (445, 446, 441), (441, 446, 154), (446, 153, 154), (97, 447, 442), (447, 448, 442), (442, 448, 443), (448, 449, 443), (443, 449, 444), (449, 450, 444), (444, 450, 445), (450, 451, 445), (445, 451, 446), (451, 452, 446), (446, 452, 153), (452, 152, 153), (96, 95, 447), (95, 94, 447), (447, 94, 448), (94, 93, 448), (448, 93, 449), (93, 92, 449), (449, 92, 450), (92, 91, 450), (450, 91, 451), (91, 90, 451), (451, 90, 452), (90, 89, 452), (452, 89, 152), (89, 10, 152), (116, 165, 7), (115, 453, 116), (114, 454, 115), (113, 456, 114), (112, 459, 113), (111, 463, 112), (110, 468, 111), (116, 453, 165), (453, 164, 165), (115, 454, 453), (454, 455, 453), (453, 455, 164), (455, 163, 164), (114, 456, 454), (456, 457, 454), (454, 457, 455), (457, 458, 455), (455, 458, 163), (458, 162, 163), (113, 459, 456), (459, 460, 456), (456, 460, 457), (460, 461, 457), (457, 461, 458), (461, 462, 458), (458, 462, 162), (462, 161, 162), (112, 463, 459), (463, 464, 459), (459, 464, 460), (464, 465, 460), (460, 465, 461), (465, 466, 461), (461, 466, 462), (466, 467, 462), (462, 467, 161), (467, 160, 161), (111, 468, 463), (468, 469, 463), (463, 469, 464), (469, 470, 464), (464, 470, 465), (470, 471, 465), (465, 471, 466), (471, 472, 466), (466, 472, 467), (472, 473, 467), (467, 473, 160), (473, 159, 160), (110, 109, 468), (109, 108, 468), (468, 108, 469), (108, 107, 469), (469, 107, 470), (107, 106, 470), (470, 106, 471), (106, 105, 471), (471, 105, 472), (105, 104, 472), (472, 104, 473), (104, 103, 473), (473, 103, 159), (103, 6, 159), (130, 172, 8), (129, 474, 130), (128, 475, 129), (127, 477, 128), (126, 480, 127), (125, 484, 126), (124, 489, 125), (130, 474, 172), (474, 171, 172), (129, 475, 474), (475, 476, 474), (474, 476, 171), (476, 170, 171), (128, 477, 475), (477, 478, 475), (475, 478, 476), (478, 479, 476), (476, 479, 170), (479, 169, 170), (127, 480, 477), (480, 481, 477), (477, 481, 478), (481, 482, 478), (478, 482, 479), (482, 483, 479), (479, 483, 169), (483, 168, 169), (126, 484, 480), (484, 485, 480), (480, 485, 481), (485, 486, 481), (481, 486, 482), (486, 487, 482), (482, 487, 483), (487, 488, 483), (483, 488, 168), (488, 167, 168), (125, 489, 484), (489, 490, 484), (484, 490, 485), (490, 491, 485), (485, 491, 486), (491, 492, 486), (486, 492, 487), (492, 493, 487), (487, 493, 488), (493, 494, 488), (488, 494, 167), (494, 166, 167), (124, 123, 489), (123, 122, 489), (489, 122, 490), (122, 121, 490), (490, 121, 491), (121, 120, 491), (491, 120, 492), (120, 119, 492), (492, 119, 493), (119, 118, 493), (493, 118, 494), (118, 117, 494), (494, 117, 166), (117, 7, 166), (144, 179, 9), (143, 495, 144), (142, 496, 143), (141, 498, 142), (140, 501, 141), (139, 505, 140), (138, 510, 139), (144, 495, 179), (495, 178, 179), (143, 496, 495), (496, 497, 495), (495, 497, 178), (497, 177, 178), (142, 498, 496), (498, 499, 496), (496, 499, 497), (499, 500, 497), (497, 500, 177), (500, 176, 177), (141, 501, 498), (501, 502, 498), (498, 502, 499), (502, 503, 499), (499, 503, 500), (503, 504, 500), (500, 504, 176), (504, 175, 176), (140, 505, 501), (505, 506, 501), (501, 506, 502), (506, 507, 502), (502, 507, 503), (507, 508, 503), (503, 508, 504), (508, 509, 504), (504, 509, 175), (509, 174, 175), (139, 510, 505), (510, 511, 505), (505, 511, 506), (511, 512, 506), (506, 512, 507), (512, 513, 507), (507, 513, 508), (513, 514, 508), (508, 514, 509), (514, 515, 509), (509, 515, 174), (515, 173, 174), (138, 137, 510), (137, 136, 510), (510, 136, 511), (136, 135, 511), (511, 135, 512), (135, 134, 512), (512, 134, 513), (134, 133, 513), (513, 133, 514), (133, 132, 514), (514, 132, 515), (132, 131, 515), (515, 131, 173), (131, 8, 173), (88, 186, 10), (87, 516, 88), (86, 517, 87), (85, 519, 86), (84, 522, 85), (83, 526, 84), (82, 531, 83), (88, 516, 186), (516, 185, 186), (87, 517, 516), (517, 518, 516), (516, 518, 185), (518, 184, 185), (86, 519, 517), (519, 520, 517), (517, 520, 518), (520, 521, 518), (518, 521, 184), (521, 183, 184), (85, 522, 519), (522, 523, 519), (519, 523, 520), (523, 524, 520), (520, 524, 521), (524, 525, 521), (521, 525, 183), (525, 182, 183), (84, 526, 522), (526, 527, 522), (522, 527, 523), (527, 528, 523), (523, 528, 524), (528, 529, 524), (524, 529, 525), (529, 530, 525), (525, 530, 182), (530, 181, 182), (83, 531, 526), (531, 532, 526), (526, 532, 527), (532, 533, 527), (527, 533, 528), (533, 534, 528), (528, 534, 529), (534, 535, 529), (529, 535, 530), (535, 536, 530), (530, 536, 181), (536, 180, 181), (82, 151, 531), (151, 150, 531), (531, 150, 532), (150, 149, 532), (532, 149, 533), (149, 148, 533), (533, 148, 534), (148, 147, 534), (534, 147, 535), (147, 146, 535), (535, 146, 536), (146, 145, 536), (536, 145, 180), (145, 9, 180), (194, 193, 11), (195, 537, 194), (196, 538, 195), (197, 540, 196), (198, 543, 197), (199, 547, 198), (200, 552, 199), (194, 537, 193), (537, 192, 193), (195, 538, 537), (538, 539, 537), (537, 539, 192), (539, 191, 192), (196, 540, 538), (540, 541, 538), (538, 541, 539), (541, 542, 539), (539, 542, 191), (542, 190, 191), (197, 543, 540), (543, 544, 540), (540, 544, 541), (544, 545, 541), (541, 545, 542), (545, 546, 542), (542, 546, 190), (546, 189, 190), (198, 547, 543), (547, 548, 543), (543, 548, 544), (548, 549, 544), (544, 549, 545), (549, 550, 545), (545, 550, 546), (550, 551, 546), (546, 551, 189), (551, 188, 189), (199, 552, 547), (552, 553, 547), (547, 553, 548), (553, 554, 548), (548, 554, 549), (554, 555, 549), (549, 555, 550), (555, 556, 550), (550, 556, 551), (556, 557, 551), (551, 557, 188), (557, 187, 188), (200, 158, 552), (158, 157, 552), (552, 157, 553), (157, 156, 553), (553, 156, 554), (156, 155, 554), (554, 155, 555), (155, 154, 555), (555, 154, 556), (154, 153, 556), (556, 153, 557), (153, 152, 557), (557, 152, 187), (152, 10, 187), (201, 194, 11), (202, 558, 201), (203, 559, 202), (204, 561, 203), (205, 564, 204), (206, 568, 205), (207, 573, 206), (201, 558, 194), (558, 195, 194), (202, 559, 558), (559, 560, 558), (558, 560, 195), (560, 196, 195), (203, 561, 559), (561, 562, 559), (559, 562, 560), (562, 563, 560), (560, 563, 196), (563, 197, 196), (204, 564, 561), (564, 565, 561), (561, 565, 562), (565, 566, 562), (562, 566, 563), (566, 567, 563), (563, 567, 197), (567, 198, 197), (205, 568, 564), (568, 569, 564), (564, 569, 565), (569, 570, 565), (565, 570, 566), (570, 571, 566), (566, 571, 567), (571, 572, 567), (567, 572, 198), (572, 199, 198), (206, 573, 568), (573, 574, 568), (568, 574, 569), (574, 575, 569), (569, 575, 570), (575, 576, 570), (570, 576, 571), (576, 577, 571), (571, 577, 572), (577, 578, 572), (572, 578, 199), (578, 200, 199), (207, 165, 573), (165, 164, 573), (573, 164, 574), (164, 163, 574), (574, 163, 575), (163, 162, 575), (575, 162, 576), (162, 161, 576), (576, 161, 577), (161, 160, 577), (577, 160, 578), (160, 159, 578), (578, 159, 200), (159, 6, 200), (208, 201, 11), (209, 579, 208), (210, 580, 209), (211, 582, 210), (212, 585, 211), (213, 589, 212), (214, 594, 213), (208, 579, 201), (579, 202, 201), (209, 580, 579), (580, 581, 579), (579, 581, 202), (581, 203, 202), (210, 582, 580), (582, 583, 580), (580, 583, 581), (583, 584, 581), (581, 584, 203), (584, 204, 203), (211, 585, 582), (585, 586, 582), (582, 586, 583), (586, 587, 583), (583, 587, 584), (587, 588, 584), (584, 588, 204), (588, 205, 204), (212, 589, 585), (589, 590, 585), (585, 590, 586), (590, 591, 586), (586, 591, 587), (591, 592, 587), (587, 592, 588), (592, 593, 588), (588, 593, 205), (593, 206, 205), (213, 594, 589), (594, 595, 589), (589, 595, 590), (595, 596, 590), (590, 596, 591), (596, 597, 591), (591, 597, 592), (597, 598, 592), (592, 598, 593), (598, 599, 593), (593, 599, 206), (599, 207, 206), (214, 172, 594), (172, 171, 594), (594, 171, 595), (171, 170, 595), (595, 170, 596), (170, 169, 596), (596, 169, 597), (169, 168, 597), (597, 168, 598), (168, 167, 598), (598, 167, 599), (167, 166, 599), (599, 166, 207), (166, 7, 207), (215, 208, 11), (216, 600, 215), (217, 601, 216), (218, 603, 217), (219, 606, 218), (220, 610, 219), (221, 615, 220), (215, 600, 208), (600, 209, 208), (216, 601, 600), (601, 602, 600), (600, 602, 209), (602, 210, 209), (217, 603, 601), (603, 604, 601), (601, 604, 602), (604, 605, 602), (602, 605, 210), (605, 211, 210), (218, 606, 603), (606, 607, 603), (603, 607, 604), (607, 608, 604), (604, 608, 605), (608, 609, 605), (605, 609, 211), (609, 212, 211), (219, 610, 606), (610, 611, 606), (606, 611, 607), (611, 612, 607), (607, 612, 608), (612, 613, 608), (608, 613, 609), (613, 614, 609), (609, 614, 212), (614, 213, 212), (220, 615, 610), (615, 616, 610), (610, 616, 611), (616, 617, 611), (611, 617, 612), (617, 618, 612), (612, 618, 613), (618, 619, 613), (613, 619, 614), (619, 620, 614), (614, 620, 213), (620, 214, 213), (221, 179, 615), (179, 178, 615), (615, 178, 616), (178, 177, 616), (616, 177, 617), (177, 176, 617), (617, 176, 618), (176, 175, 618), (618, 175, 619), (175, 174, 619), (619, 174, 620), (174, 173, 620), (620, 173, 214), (173, 8, 214), (193, 215, 11), (192, 621, 193), (191, 622, 192), (190, 624, 191), (189, 627, 190), (188, 631, 189), (187, 636, 188), (193, 621, 215), (621, 216, 215), (192, 622, 621), (622, 623, 621), (621, 623, 216), (623, 217, 216), (191, 624, 622), (624, 625, 622), (622, 625, 623), (625, 626, 623), (623, 626, 217), (626, 218, 217), (190, 627, 624), (627, 628, 624), (624, 628, 625), (628, 629, 625), (625, 629, 626), (629, 630, 626), (626, 630, 218), (630, 219, 218), (189, 631, 627), (631, 632, 627), (627, 632, 628), (632, 633, 628), (628, 633, 629), (633, 634, 629), (629, 634, 630), (634, 635, 630), (630, 635, 219), (635, 220, 219), (188, 636, 631), (636, 637, 631), (631, 637, 632), (637, 638, 632), (632, 638, 633), (638, 639, 633), (633, 639, 634), (639, 640, 634), (634, 640, 635), (640, 641, 635), (635, 641, 220), (641, 221, 220), (187, 186, 636), (186, 185, 636), (636, 185, 637), (185, 184, 637), (637, 184, 638), (184, 183, 638), (638, 183, 639), (183, 182, 639), (639, 182, 640), (182, 181, 640), (640, 181, 641), (181, 180, 641), (641, 180, 221), (180, 9, 221)])
me_icosphere.materials.append(mat_material)
me_icosphere.use_remesh_preserve_volume = False
me_icosphere.use_remesh_preserve_attributes = False
me_icosphere.use_mirror_vertex_groups = False
me_icosphere.update()

# ---- objects
ob_icosphere_004 = bpy.data.objects.new('Icosphere.004', me_icosphere)
ob_icosphere_003 = bpy.data.objects.new('Icosphere.003', me_icosphere)
ob_icosphere_002 = bpy.data.objects.new('Icosphere.002', me_icosphere)
ob_icosphere_001 = bpy.data.objects.new('Icosphere.001', me_icosphere)
ob_icosphere = bpy.data.objects.new('Icosphere', me_icosphere)
ob_rotationcontrol_001 = bpy.data.objects.new('RotationControl.001', None)
ob_cameratarget = bpy.data.objects.new('CameraTarget', None)
ob_camera = bpy.data.objects.new('Camera', cam_camera)
ob_lamp_001 = bpy.data.objects.new('Lamp.001', light_lamp_004)
ob_lamp = bpy.data.objects.new('Lamp', light_lamp_003)

# ---- transforms, parenting, visibility, modifiers, constraints
ob_icosphere_004.location = (-20.0, 0.0, 0.0)
ob_icosphere_004.scale = (0.375, 0.375, 0.375)
ob_icosphere_004.lineart.crease_threshold = 0.0
ob_icosphere_003.location = (-15.0, 0.0, 0.0)
ob_icosphere_003.scale = (0.375, 0.375, 0.375)
ob_icosphere_003.lineart.crease_threshold = 0.0
ob_icosphere_002.location = (-10.0, 0.0, 0.0)
ob_icosphere_002.scale = (0.3, 0.3, 0.3)
ob_icosphere_002.lineart.crease_threshold = 0.0
ob_icosphere_001.location = (-5.0, 0.0, 0.0)
ob_icosphere_001.scale = (0.225, 0.225, 0.225)
ob_icosphere_001.lineart.crease_threshold = 0.0
ob_icosphere.location = (0.0, 0.0, 0.0)
ob_icosphere.scale = (0.15, 0.15, 0.15)
ob_icosphere.lineart.crease_threshold = 0.0
ob_rotationcontrol_001.location = (-15.0, 0.0, 0.0)
ob_rotationcontrol_001.empty_image_offset = (0.0, 0.0)
ob_rotationcontrol_001.lineart.crease_threshold = 0.0
ob_cameratarget.parent = ob_rotationcontrol_001
ob_cameratarget.location = (0.0, 0.0, 0.0)
ob_cameratarget.empty_image_offset = (0.0, 0.0)
ob_cameratarget.lineart.crease_threshold = 0.0
ob_camera.parent = ob_cameratarget
ob_camera.location = (4.0, 4.0, 3.268)
ob_camera.rotation_euler = (1.109, 0.01082, 0.8149)
ob_camera.lock_rotations_4d = False
ob_camera.empty_display_type = 'ARROWS'
ob_camera.color = (0.0, 0.0, 0.0, 0.0)
ob_camera.display_type = 'WIRE'
ob_camera.lineart.crease_threshold = 0.0
_c = ob_camera.constraints.new('TRACK_TO'); _c.name = 'TrackTo'
_c.target = ob_cameratarget
ob_lamp_001.parent = ob_rotationcontrol_001
ob_lamp_001.location = (-1.0, 2.0, 2.0)
ob_lamp_001.lock_rotations_4d = False
ob_lamp_001.empty_display_type = 'ARROWS'
ob_lamp_001.color = (0.0, 0.0, 0.0, 0.0)
ob_lamp_001.lineart.crease_threshold = 0.0
_c = ob_lamp_001.constraints.new('TRACK_TO'); _c.name = 'TrackTo'
_c.target = ob_rotationcontrol_001
ob_lamp.parent = ob_rotationcontrol_001
ob_lamp.location = (-1.0, 2.0, 0.8)
ob_lamp.lock_rotations_4d = False
ob_lamp.empty_display_type = 'ARROWS'
ob_lamp.color = (0.0, 0.0, 0.0, 0.0)
ob_lamp.lineart.crease_threshold = 0.0
_c = ob_lamp.constraints.new('TRACK_TO'); _c.name = 'TrackTo'
_c.target = ob_rotationcontrol_001

# ---- collection membership
col_collection_1.objects.link(ob_icosphere_004)
col_collection_1.objects.link(ob_icosphere_003)
col_collection_1.objects.link(ob_icosphere_002)
col_collection_1.objects.link(ob_icosphere_001)
col_collection_1.objects.link(ob_icosphere)
col_collection_1.objects.link(ob_rotationcontrol_001)
col_collection_1.objects.link(ob_cameratarget)
col_collection_1.objects.link(ob_camera)
col_collection_1.objects.link(ob_lamp_001)
col_collection_1.objects.link(ob_lamp)

# ---- scene / render settings (as saved in the file)
scene.camera = ob_camera
scene.frame_start = 1; scene.frame_end = 5; scene.frame_set(4)
scene.render.engine = 'BLENDER_EEVEE_NEXT'
scene.render.image_settings.compression = 90
scene.render.resolution_x = 256
scene.render.resolution_y = 256
scene.render.dither_intensity = 0.0
scene.render.bake_margin = 2
scene.render.bake_bias = 0.0
scene.cycles.use_denoising = False
scene.cycles.samples = 10
scene.cycles.sampling_pattern = 'TABULATED_SOBOL'
scene.cycles.light_sampling_threshold = 0.0
scene.cycles.use_adaptive_sampling = False
scene.cycles.use_light_tree = False
scene.cycles.blur_glossy = 0.0
scene.cycles.volume_bounces = 1
scene.cycles.pixel_filter_type = 'GAUSSIAN'
scene.cycles.sample_clamp_indirect = 0.0
scene.view_settings.view_transform = 'Standard'
bpy.context.view_layer.update()
